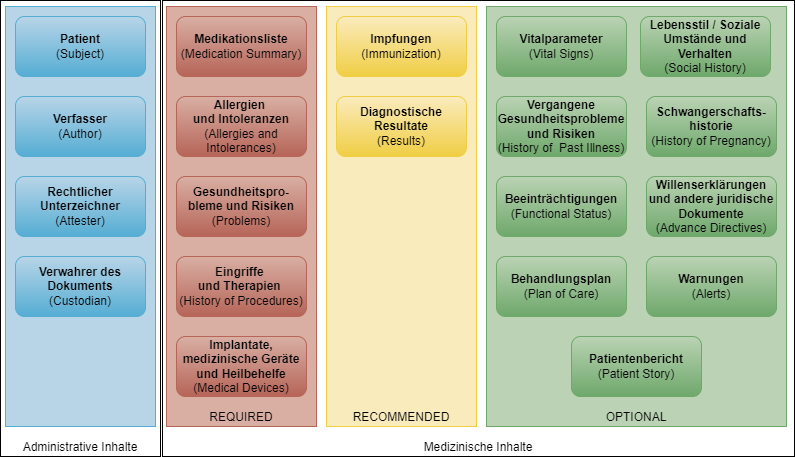

The diagram above was exported from draw.io. Its source (the exported page's mxGraphModel, read from the mxfile embedded in the PNG):
<mxGraphModel dx="1046" dy="726" grid="1" gridSize="10" guides="1" tooltips="1" connect="1" arrows="1" fold="1" page="1" pageScale="1.5" pageWidth="1169" pageHeight="827" background="none" math="0" shadow="0">
  <root>
    <mxCell id="0" />
    <mxCell id="1" parent="0" />
    <mxCell id="Nt24o6BH203VWMKHPZzV-9" value="Administrative Inhalte" style="rounded=0;whiteSpace=wrap;html=1;verticalAlign=bottom;" parent="1" vertex="1">
      <mxGeometry x="172" y="224" width="160" height="456" as="geometry" />
    </mxCell>
    <mxCell id="Nt24o6BH203VWMKHPZzV-7" value="Medizinische Inhalte" style="rounded=0;whiteSpace=wrap;html=1;verticalAlign=bottom;" parent="1" vertex="1">
      <mxGeometry x="334" y="224" width="632" height="456" as="geometry" />
    </mxCell>
    <mxCell id="qOpGEsQ_TBf5H0c9DZj8-143" value="" style="rounded=0;whiteSpace=wrap;html=1;verticalAlign=bottom;strokeColor=#55add3;fillColor=#b8d5e8;" parent="1" vertex="1">
      <mxGeometry x="177" y="230" width="150" height="420" as="geometry" />
    </mxCell>
    <mxCell id="qOpGEsQ_TBf5H0c9DZj8-144" value="RECOMMENDED" style="rounded=0;whiteSpace=wrap;html=1;verticalAlign=bottom;strokeColor=#f0ce44;fillColor=#faebbd;" parent="1" vertex="1">
      <mxGeometry x="498" y="230" width="150" height="420" as="geometry" />
    </mxCell>
    <mxCell id="qOpGEsQ_TBf5H0c9DZj8-145" value="OPTIONAL" style="rounded=0;whiteSpace=wrap;html=1;verticalAlign=bottom;strokeColor=#6ea86b;fillColor=#bbd3b4;" parent="1" vertex="1">
      <mxGeometry x="658" y="230" width="300" height="420" as="geometry" />
    </mxCell>
    <mxCell id="qOpGEsQ_TBf5H0c9DZj8-142" value="REQUIRED" style="rounded=0;whiteSpace=wrap;html=1;verticalAlign=bottom;strokeColor=#b66558;fillColor=#d9afa4;" parent="1" vertex="1">
      <mxGeometry x="338" y="230" width="150" height="420" as="geometry" />
    </mxCell>
    <mxCell id="qOpGEsQ_TBf5H0c9DZj8-123" value="&lt;b&gt;Patient&lt;/b&gt;&lt;div&gt;(Subject)&lt;/div&gt;" style="rounded=1;whiteSpace=wrap;html=1;fillColor=#b8d5e8;gradientColor=#55add3;strokeColor=#55add3;align=center;verticalAlign=middle;fontFamily=Helvetica;fontSize=12;fontColor=default;" parent="1" vertex="1">
      <mxGeometry x="187" y="240" width="130" height="60" as="geometry" />
    </mxCell>
    <mxCell id="qOpGEsQ_TBf5H0c9DZj8-124" value="&lt;div&gt;&lt;b&gt;Rechtlicher Unterzeichner&lt;/b&gt;&lt;/div&gt;&lt;div&gt;(Attester)&lt;/div&gt;" style="rounded=1;whiteSpace=wrap;html=1;fillColor=#b8d5e8;gradientColor=#55add3;strokeColor=#55add3;align=center;verticalAlign=middle;fontFamily=Helvetica;fontSize=12;fontColor=default;" parent="1" vertex="1">
      <mxGeometry x="187" y="400" width="130" height="60" as="geometry" />
    </mxCell>
    <mxCell id="qOpGEsQ_TBf5H0c9DZj8-125" value="&lt;b&gt;Verfasser&lt;/b&gt;&lt;div&gt;(Author)&lt;/div&gt;" style="rounded=1;whiteSpace=wrap;html=1;fillColor=#b8d5e8;gradientColor=#55add3;strokeColor=#55add3;align=center;verticalAlign=middle;fontFamily=Helvetica;fontSize=12;fontColor=default;" parent="1" vertex="1">
      <mxGeometry x="187" y="320" width="130" height="60" as="geometry" />
    </mxCell>
    <mxCell id="qOpGEsQ_TBf5H0c9DZj8-126" value="&lt;div&gt;&lt;b&gt;Verwahrer des Dokuments&lt;/b&gt;&lt;/div&gt;(Custodian)" style="rounded=1;whiteSpace=wrap;html=1;fillColor=#b8d5e8;gradientColor=#55add3;strokeColor=#55add3;align=center;verticalAlign=middle;fontFamily=Helvetica;fontSize=12;fontColor=default;" parent="1" vertex="1">
      <mxGeometry x="187" y="480" width="130" height="60" as="geometry" />
    </mxCell>
    <mxCell id="qOpGEsQ_TBf5H0c9DZj8-127" value="&lt;b&gt;Medikationsliste&lt;/b&gt;&lt;div&gt;(Medication Summary)&lt;/div&gt;" style="rounded=1;whiteSpace=wrap;html=1;fillColor=#d9afa4;gradientColor=#b66558;strokeColor=#b66558;" parent="1" vertex="1">
      <mxGeometry x="348" y="240" width="130" height="60" as="geometry" />
    </mxCell>
    <mxCell id="qOpGEsQ_TBf5H0c9DZj8-129" value="&lt;b&gt;Allergien&amp;nbsp;&lt;/b&gt;&lt;div&gt;&lt;b&gt;und Intoleranzen&lt;/b&gt;&lt;div&gt;(Allergies and Intolerances)&lt;/div&gt;&lt;/div&gt;" style="rounded=1;whiteSpace=wrap;html=1;fillColor=#d9afa4;gradientColor=#b66558;strokeColor=#b66558;align=center;verticalAlign=middle;fontFamily=Helvetica;fontSize=12;fontColor=default;" parent="1" vertex="1">
      <mxGeometry x="348" y="320" width="130" height="60" as="geometry" />
    </mxCell>
    <mxCell id="qOpGEsQ_TBf5H0c9DZj8-131" value="&lt;b&gt;Impfungen &lt;/b&gt;(Immunization)" style="rounded=1;whiteSpace=wrap;html=1;fillColor=#faebbd;gradientColor=#f0ce44;strokeColor=#f0ce44;" parent="1" vertex="1">
      <mxGeometry x="508" y="240" width="130" height="60" as="geometry" />
    </mxCell>
    <mxCell id="qOpGEsQ_TBf5H0c9DZj8-134" value="&lt;b&gt;Diagnostische Resultate&lt;/b&gt;&lt;div&gt;(Results)&lt;/div&gt;" style="rounded=1;whiteSpace=wrap;html=1;fillColor=#faebbd;gradientColor=#f0ce44;strokeColor=#f0ce44;align=center;verticalAlign=middle;fontFamily=Helvetica;fontSize=12;fontColor=default;" parent="1" vertex="1">
      <mxGeometry x="508" y="320" width="130" height="60" as="geometry" />
    </mxCell>
    <mxCell id="qOpGEsQ_TBf5H0c9DZj8-135" value="&lt;b&gt;Vitalparameter&lt;/b&gt;&lt;div&gt;(Vital Signs)&lt;/div&gt;" style="rounded=1;whiteSpace=wrap;html=1;fillColor=#bbd3b4;strokeColor=#6ea86b;gradientColor=#6ea86b;" parent="1" vertex="1">
      <mxGeometry x="668" y="240" width="130" height="60" as="geometry" />
    </mxCell>
    <mxCell id="qOpGEsQ_TBf5H0c9DZj8-136" value="&lt;b&gt;Schwangerschafts-historie&lt;/b&gt;&lt;div&gt;(History of Pregnancy)&lt;/div&gt;" style="rounded=1;whiteSpace=wrap;html=1;fillColor=#bbd3b4;strokeColor=#6ea86b;gradientColor=#6ea86b;align=center;verticalAlign=middle;fontFamily=Helvetica;fontSize=12;fontColor=default;" parent="1" vertex="1">
      <mxGeometry x="818" y="320" width="130" height="60" as="geometry" />
    </mxCell>
    <mxCell id="qOpGEsQ_TBf5H0c9DZj8-137" value="&lt;b&gt;Vergangene Gesundheitsprobleme und Risiken&lt;/b&gt;&lt;div&gt;(History of&amp;nbsp; Past Illness)&lt;/div&gt;" style="rounded=1;whiteSpace=wrap;html=1;fillColor=#bbd3b4;strokeColor=#6ea86b;gradientColor=#6ea86b;align=center;verticalAlign=middle;fontFamily=Helvetica;fontSize=12;fontColor=default;" parent="1" vertex="1">
      <mxGeometry x="668" y="320" width="130" height="60" as="geometry" />
    </mxCell>
    <mxCell id="qOpGEsQ_TBf5H0c9DZj8-138" value="&lt;b&gt;Lebensstil / Soziale Umstände und Verhalten&lt;/b&gt;&lt;div&gt;(Social History)&lt;/div&gt;" style="rounded=1;whiteSpace=wrap;html=1;fillColor=#bbd3b4;strokeColor=#6ea86b;gradientColor=#6ea86b;align=center;verticalAlign=middle;fontFamily=Helvetica;fontSize=12;fontColor=default;" parent="1" vertex="1">
      <mxGeometry x="812" y="240" width="130" height="60" as="geometry" />
    </mxCell>
    <mxCell id="qOpGEsQ_TBf5H0c9DZj8-139" value="&lt;b&gt;Beeinträchtigungen&lt;/b&gt;&lt;div&gt;(Functional Status)&lt;/div&gt;" style="rounded=1;whiteSpace=wrap;html=1;fillColor=#bbd3b4;strokeColor=#6ea86b;align=center;verticalAlign=middle;fontFamily=Helvetica;fontSize=12;fontColor=default;gradientColor=#6ea86b;" parent="1" vertex="1">
      <mxGeometry x="668" y="400" width="130" height="60" as="geometry" />
    </mxCell>
    <mxCell id="qOpGEsQ_TBf5H0c9DZj8-140" value="&lt;b&gt;Willenserklärungen und andere juridische Dokumente&lt;/b&gt;&lt;div&gt;&lt;span style=&quot;background-color: initial;&quot;&gt;(Advance Directives)&lt;/span&gt;&lt;/div&gt;" style="rounded=1;whiteSpace=wrap;html=1;fillColor=#bbd3b4;strokeColor=#6ea86b;gradientColor=#6ea86b;align=center;verticalAlign=middle;fontFamily=Helvetica;fontSize=12;fontColor=default;" parent="1" vertex="1">
      <mxGeometry x="818" y="400" width="130" height="60" as="geometry" />
    </mxCell>
    <mxCell id="qOpGEsQ_TBf5H0c9DZj8-141" value="&lt;b&gt;Behandlungsplan&lt;/b&gt;&lt;div&gt;(Plan of Care)&lt;/div&gt;" style="rounded=1;whiteSpace=wrap;html=1;fillColor=#bbd3b4;strokeColor=#6ea86b;gradientColor=#6ea86b;align=center;verticalAlign=middle;fontFamily=Helvetica;fontSize=12;fontColor=default;" parent="1" vertex="1">
      <mxGeometry x="668" y="480" width="130" height="60" as="geometry" />
    </mxCell>
    <mxCell id="qOpGEsQ_TBf5H0c9DZj8-146" value="&lt;b&gt;Gesundheitspro-bleme&amp;nbsp;&lt;/b&gt;&lt;b style=&quot;background-color: initial;&quot;&gt;und Risiken&lt;/b&gt;&lt;span style=&quot;background-color: initial;&quot;&gt; (Problems)&lt;/span&gt;" style="rounded=1;whiteSpace=wrap;html=1;fillColor=#d9afa4;gradientColor=#b66558;strokeColor=#b66558;align=center;verticalAlign=middle;fontFamily=Helvetica;fontSize=12;fontColor=default;" parent="1" vertex="1">
      <mxGeometry x="348" y="400" width="130" height="60" as="geometry" />
    </mxCell>
    <mxCell id="yZbpPiaaDvHsxEiONHOD-1" value="&lt;b&gt;Warnungen&lt;/b&gt;&lt;div&gt; (Alerts)&lt;/div&gt;" style="rounded=1;whiteSpace=wrap;html=1;fillColor=#bbd3b4;strokeColor=#6ea86b;gradientColor=#6ea86b;align=center;verticalAlign=middle;fontFamily=Helvetica;fontSize=12;fontColor=default;" parent="1" vertex="1">
      <mxGeometry x="818" y="480" width="130" height="60" as="geometry" />
    </mxCell>
    <mxCell id="yZbpPiaaDvHsxEiONHOD-2" value="&lt;b&gt;Patientenbericht&lt;/b&gt;&lt;div&gt;(Patient Story)&lt;/div&gt;" style="rounded=1;whiteSpace=wrap;html=1;fillColor=#bbd3b4;strokeColor=#6ea86b;gradientColor=#6ea86b;align=center;verticalAlign=middle;fontFamily=Helvetica;fontSize=12;fontColor=default;" parent="1" vertex="1">
      <mxGeometry x="743" y="560" width="130" height="60" as="geometry" />
    </mxCell>
    <mxCell id="Nt24o6BH203VWMKHPZzV-1" value="&lt;b&gt;Eingriffe&amp;nbsp;&lt;/b&gt;&lt;div&gt;&lt;b&gt;und Therapien&amp;nbsp;&lt;/b&gt;&lt;div&gt;(History of&amp;nbsp;Procedures)&lt;/div&gt;&lt;/div&gt;" style="rounded=1;whiteSpace=wrap;html=1;fillColor=#d9afa4;gradientColor=#b66558;strokeColor=#b66558;align=center;verticalAlign=middle;fontFamily=Helvetica;fontSize=12;fontColor=default;" parent="1" vertex="1">
      <mxGeometry x="348" y="480" width="130" height="60" as="geometry" />
    </mxCell>
    <mxCell id="Nt24o6BH203VWMKHPZzV-2" value="&lt;b&gt;Implantate, medizinische Geräte und Heilbehelfe&lt;/b&gt;&lt;div&gt;(Medical Devices)&lt;/div&gt;" style="rounded=1;whiteSpace=wrap;html=1;fillColor=#d9afa4;gradientColor=#b66558;strokeColor=#b66558;align=center;verticalAlign=middle;fontFamily=Helvetica;fontSize=12;fontColor=default;" parent="1" vertex="1">
      <mxGeometry x="348" y="560" width="130" height="60" as="geometry" />
    </mxCell>
  </root>
</mxGraphModel>